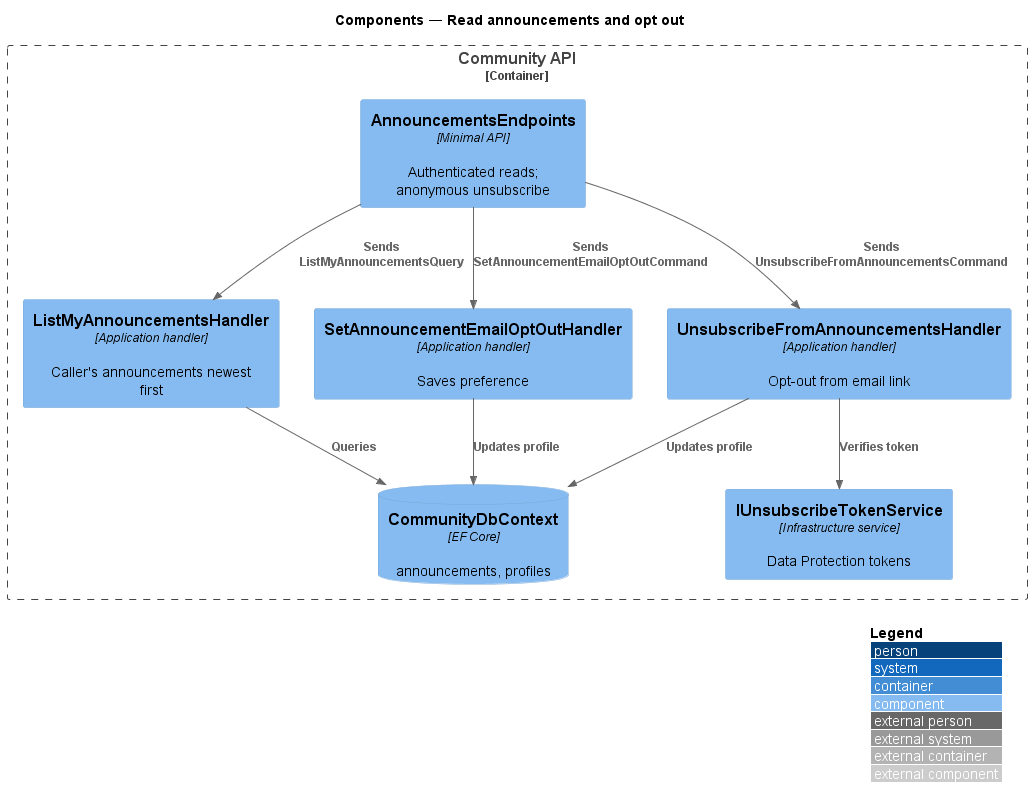

The diagram above was rendered by PlantUML. Its source (embedded in the PNG):
@startuml
!include <C4/C4_Component>
LAYOUT_WITH_LEGEND()
title Components — Read announcements and opt out
Container_Boundary(api, "Community API") {
  Component(ep, "AnnouncementsEndpoints", "Minimal API", "Authenticated reads; anonymous unsubscribe")
  Component(list, "ListMyAnnouncementsHandler", "Application handler", "Caller's announcements newest first")
  Component(opt, "SetAnnouncementEmailOptOutHandler", "Application handler", "Saves preference")
  Component(unsub, "UnsubscribeFromAnnouncementsHandler", "Application handler", "Opt-out from email link")
  Component(tok, "IUnsubscribeTokenService", "Infrastructure service", "Data Protection tokens")
  ComponentDb(db, "CommunityDbContext", "EF Core", "announcements, profiles")
}
Rel(ep, list, "Sends ListMyAnnouncementsQuery")
Rel(ep, opt, "Sends SetAnnouncementEmailOptOutCommand")
Rel(ep, unsub, "Sends UnsubscribeFromAnnouncementsCommand")
Rel(unsub, tok, "Verifies token")
Rel(list, db, "Queries")
Rel(opt, db, "Updates profile")
Rel(unsub, db, "Updates profile")
@enduml